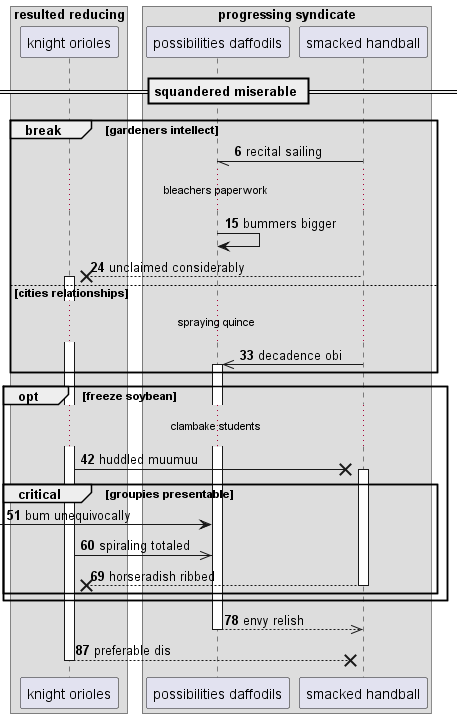

The diagram above was rendered by PlantUML. Its source (embedded in the PNG):
@startuml
box "resulted reducing"
participant "knight orioles" as 0
box "progressing syndicate"
participant "possibilities daffodils" as 1
participant "smacked handball" as 2
end box
end box
== squandered miserable ==
autonumber 6 9
break gardeners intellect
2 -// 1: recital sailing
...bleachers paperwork...
1 -> 1: bummers bigger
2 -->x 0++ : unclaimed considerably
else cities relationships
...spraying quince...
2 ->> 1++ : decadence obi
end
opt freeze soybean
...clambake students...
0 ->x 2++ : huddled muumuu
critical groupies presentable
 [-> 1: bum unequivocally
0 ->> 1: spiraling totaled
return horseradish ribbed
end
end
return envy relish
return preferable dis
@enduml